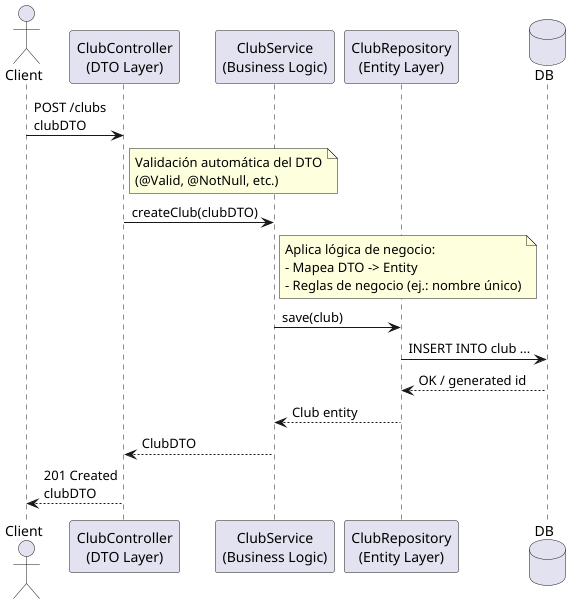

The diagram above was rendered by PlantUML. Its source (embedded in the PNG):
@startuml
actor Client
participant "ClubController\n(DTO Layer)" as ClubController
participant "ClubService\n(Business Logic)" as ClubService
participant "ClubRepository\n(Entity Layer)" as ClubRepository
database DB

Client -> ClubController : POST /clubs\nclubDTO
note right of ClubController: Validación automática del DTO\n(@Valid, @NotNull, etc.)

ClubController -> ClubService : createClub(clubDTO)
note right of ClubService: Aplica lógica de negocio:\n- Mapea DTO -> Entity\n- Reglas de negocio (ej.: nombre único)

ClubService -> ClubRepository : save(club)
ClubRepository -> DB : INSERT INTO club ...
DB --> ClubRepository : OK / generated id
ClubRepository --> ClubService : Club entity

ClubService --> ClubController : ClubDTO
ClubController --> Client : 201 Created\nclubDTO

@enduml